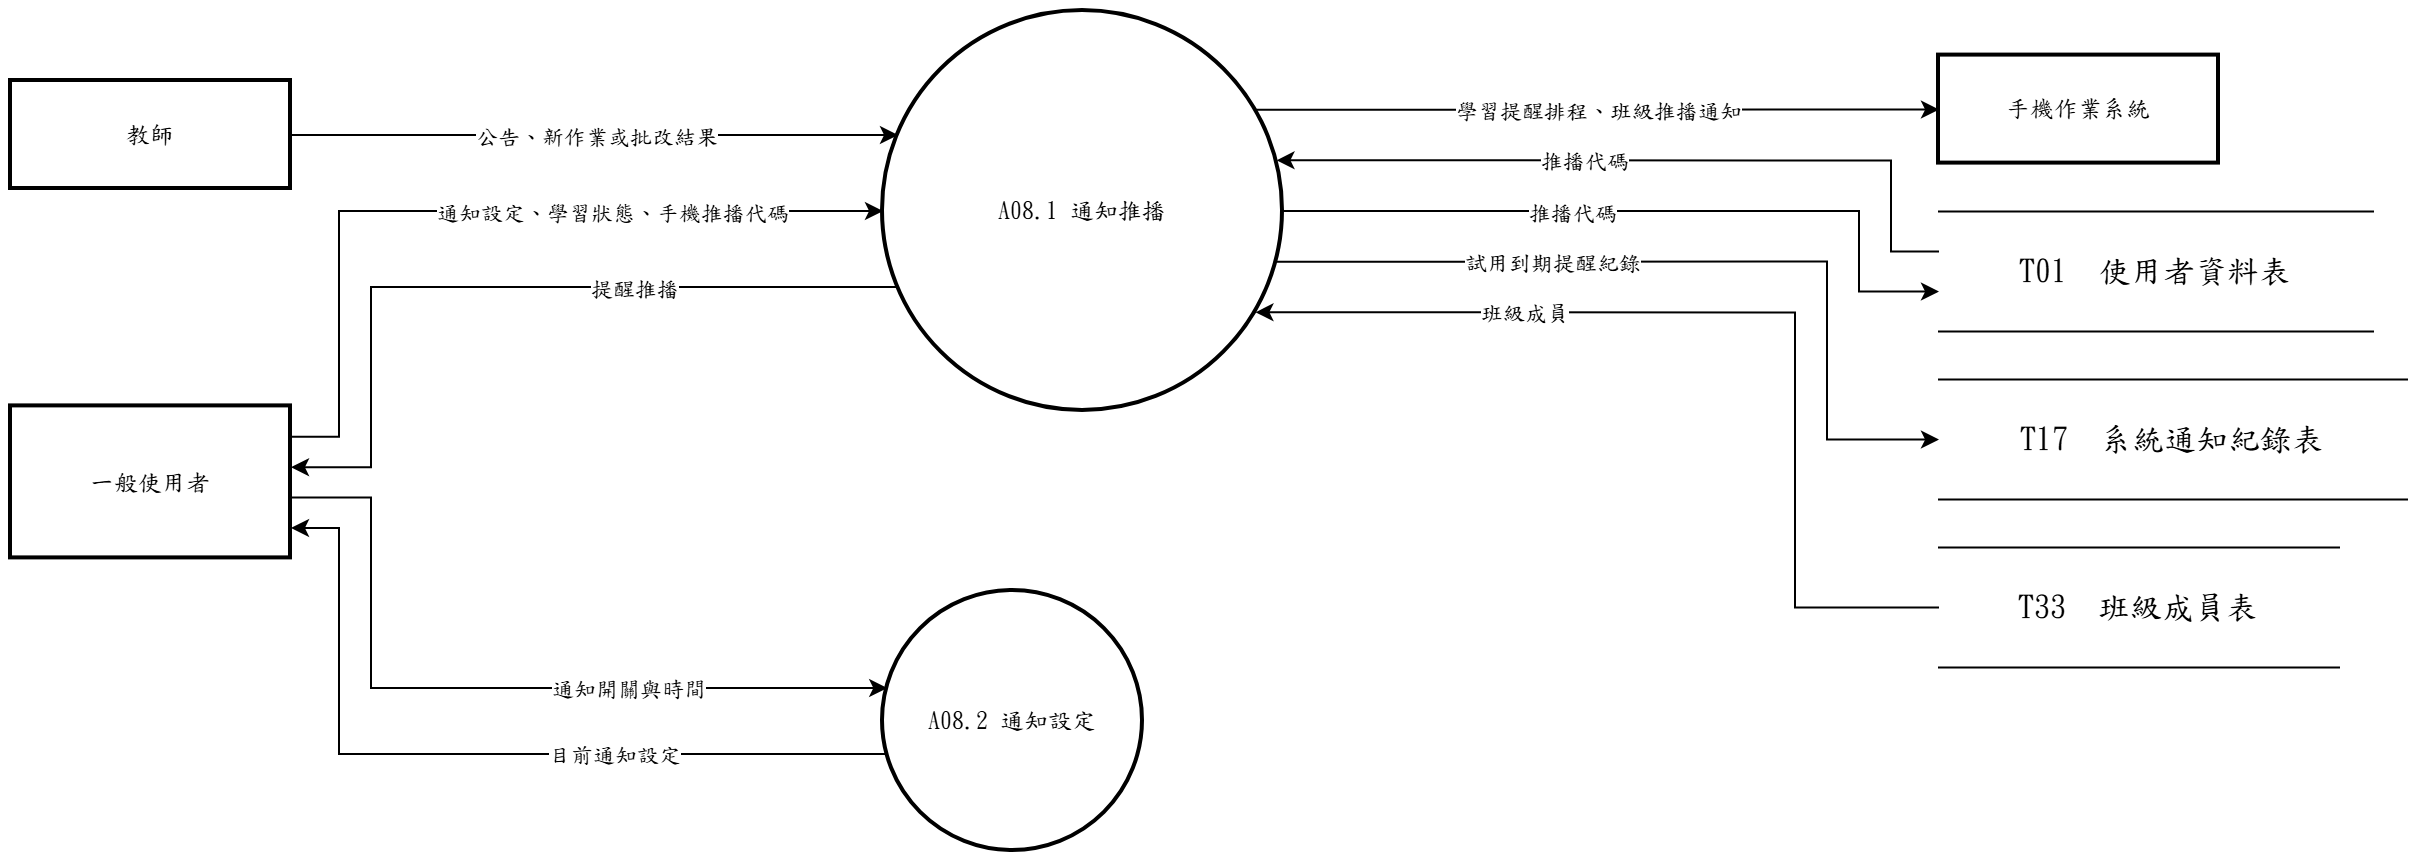

The diagram above was exported from draw.io. Its source (the exported page's mxGraphModel, read from the mxfile embedded in the PNG):
<mxGraphModel dx="1400" dy="900" grid="1" gridSize="10" guides="1" tooltips="1" connect="1" arrows="1" fold="1" page="1" pageScale="1" pageWidth="827" pageHeight="1169" math="0" shadow="0">
  <root>
    <mxCell id="0" />
    <mxCell id="1" parent="0" />
    <mxCell id="c1" value="A08.1 通知推播" style="ellipse;aspect=fixed;strokeWidth=2;whiteSpace=wrap;html=1;fontFamily=標楷體;" vertex="1" parent="1">
      <mxGeometry x="476.0" y="125.0" width="200" height="200" as="geometry" />
    </mxCell>
    <mxCell id="c2" value="A08.2 通知設定" style="ellipse;aspect=fixed;strokeWidth=2;whiteSpace=wrap;html=1;fontFamily=標楷體;" vertex="1" parent="1">
      <mxGeometry x="476.0" y="415.0" width="130" height="130" as="geometry" />
    </mxCell>
    <mxCell id="c3" value="教師" style="whiteSpace=wrap;strokeWidth=2;html=1;fontFamily=標楷體;" vertex="1" parent="1">
      <mxGeometry x="40.0" y="160.0" width="140" height="54" as="geometry" />
    </mxCell>
    <mxCell id="c4" value="一般使用者" style="whiteSpace=wrap;strokeWidth=2;html=1;fontFamily=標楷體;" vertex="1" parent="1">
      <mxGeometry x="40.0" y="322.7" width="140" height="76" as="geometry" />
    </mxCell>
    <mxCell id="c5" value="手機作業系統" style="whiteSpace=wrap;strokeWidth=2;html=1;fontFamily=標楷體;" vertex="1" parent="1">
      <mxGeometry x="1004.0" y="147.3" width="140" height="54" as="geometry" />
    </mxCell>
    <mxCell id="c6" value="T01  使用者資料表" style="shape=partialRectangle;whiteSpace=wrap;html=1;left=0;right=0;fontFamily=標楷體;fontSize=16;" vertex="1" parent="1">
      <mxGeometry x="1004.0" y="225.3" width="217" height="60" as="geometry" />
    </mxCell>
    <mxCell id="c7" value="T17  系統通知紀錄表" style="shape=partialRectangle;whiteSpace=wrap;html=1;left=0;right=0;fontFamily=標楷體;fontSize=16;" vertex="1" parent="1">
      <mxGeometry x="1004.0" y="309.3" width="234" height="60" as="geometry" />
    </mxCell>
    <mxCell id="c8" value="T33  班級成員表" style="shape=partialRectangle;whiteSpace=wrap;html=1;left=0;right=0;fontFamily=標楷體;fontSize=16;" vertex="1" parent="1">
      <mxGeometry x="1004.0" y="393.3" width="200" height="60" as="geometry" />
    </mxCell>
    <mxCell id="c9" style="edgeStyle=none;rounded=0;html=1;fontFamily=標楷體;endArrow=classic;exitX=1.0000;exitY=0.2000;exitDx=0;exitDy=0;exitPerimeter=0;entryX=0.0000;entryY=0.5000;entryDx=0;entryDy=0;entryPerimeter=0;" edge="1" parent="1" source="c4" target="c1">
      <mxGeometry relative="1" as="geometry">
        <Array as="points">
          <mxPoint x="204.0" y="337.9" />
          <mxPoint x="204.0" y="225.0" />
        </Array>
      </mxGeometry>
    </mxCell>
    <mxCell id="c10" value="通知設定、學習狀態、手機推播代碼" style="edgeLabel;html=1;align=center;verticalAlign=middle;resizable=0;points=[];fontFamily=標楷體;" vertex="1" connectable="0" parent="c9">
      <mxGeometry x="0.335" relative="1" as="geometry">
        <mxPoint as="offset" />
      </mxGeometry>
    </mxCell>
    <mxCell id="c11" style="edgeStyle=none;rounded=0;html=1;fontFamily=標楷體;endArrow=classic;exitX=1.0000;exitY=0.5000;exitDx=0;exitDy=0;exitPerimeter=0;entryX=0.0375;entryY=0.3100;entryDx=0;entryDy=0;entryPerimeter=0;" edge="1" parent="1" source="c3" target="c1">
      <mxGeometry relative="1" as="geometry">
        <Array as="points" />
      </mxGeometry>
    </mxCell>
    <mxCell id="c12" value="公告、新作業或批改結果" style="edgeLabel;html=1;align=center;verticalAlign=middle;resizable=0;points=[];fontFamily=標楷體;" vertex="1" connectable="0" parent="c11">
      <mxGeometry x="0.000" relative="1" as="geometry">
        <mxPoint as="offset" />
      </mxGeometry>
    </mxCell>
    <mxCell id="c13" style="edgeStyle=none;rounded=0;html=1;fontFamily=標楷體;endArrow=classic;exitX=0.0000;exitY=0.3333;exitDx=0;exitDy=0;exitPerimeter=0;entryX=0.9837;entryY=0.3733;entryDx=0;entryDy=0;entryPerimeter=0;" edge="1" parent="1" source="c6" target="c1">
      <mxGeometry relative="1" as="geometry">
        <Array as="points">
          <mxPoint x="980.0" y="245.3" />
          <mxPoint x="980.0" y="199.7" />
        </Array>
      </mxGeometry>
    </mxCell>
    <mxCell id="c14" value="推播代碼" style="edgeLabel;html=1;align=center;verticalAlign=middle;resizable=0;points=[];fontFamily=標楷體;" vertex="1" connectable="0" parent="c13">
      <mxGeometry x="0.185" relative="1" as="geometry">
        <mxPoint as="offset" />
      </mxGeometry>
    </mxCell>
    <mxCell id="c15" style="edgeStyle=none;rounded=0;html=1;fontFamily=標楷體;endArrow=classic;exitX=0.0000;exitY=0.5000;exitDx=0;exitDy=0;exitPerimeter=0;entryX=0.9311;entryY=0.7533;entryDx=0;entryDy=0;entryPerimeter=0;" edge="1" parent="1" source="c8" target="c1">
      <mxGeometry relative="1" as="geometry">
        <Array as="points">
          <mxPoint x="932.0" y="423.3" />
          <mxPoint x="932.0" y="275.7" />
        </Array>
      </mxGeometry>
    </mxCell>
    <mxCell id="c16" value="班級成員" style="edgeLabel;html=1;align=center;verticalAlign=middle;resizable=0;points=[];fontFamily=標楷體;" vertex="1" connectable="0" parent="c15">
      <mxGeometry x="0.449" relative="1" as="geometry">
        <mxPoint as="offset" />
      </mxGeometry>
    </mxCell>
    <mxCell id="c17" style="edgeStyle=none;rounded=0;html=1;fontFamily=標楷體;endArrow=classic;exitX=0.0375;exitY=0.6900;exitDx=0;exitDy=0;exitPerimeter=0;entryX=1.0000;entryY=0.4000;entryDx=0;entryDy=0;entryPerimeter=0;" edge="1" parent="1" source="c1" target="c4">
      <mxGeometry relative="1" as="geometry">
        <Array as="points">
          <mxPoint x="220.0" y="263.0" />
          <mxPoint x="220.0" y="353.1" />
        </Array>
      </mxGeometry>
    </mxCell>
    <mxCell id="c18" value="提醒推播" style="edgeLabel;html=1;align=center;verticalAlign=middle;resizable=0;points=[];fontFamily=標楷體;" vertex="1" connectable="0" parent="c17">
      <mxGeometry x="-0.331" relative="1" as="geometry">
        <mxPoint as="offset" />
      </mxGeometry>
    </mxCell>
    <mxCell id="c19" style="edgeStyle=none;rounded=0;html=1;fontFamily=標楷體;endArrow=classic;exitX=0.9311;exitY=0.2467;exitDx=0;exitDy=0;exitPerimeter=0;entryX=0.0000;entryY=0.5000;entryDx=0;entryDy=0;entryPerimeter=0;" edge="1" parent="1" source="c1" target="c5">
      <mxGeometry relative="1" as="geometry">
        <Array as="points" />
      </mxGeometry>
    </mxCell>
    <mxCell id="c20" value="學習提醒排程、班級推播通知" style="edgeLabel;html=1;align=center;verticalAlign=middle;resizable=0;points=[];fontFamily=標楷體;" vertex="1" connectable="0" parent="c19">
      <mxGeometry x="0.000" relative="1" as="geometry">
        <mxPoint as="offset" />
      </mxGeometry>
    </mxCell>
    <mxCell id="c21" style="edgeStyle=none;rounded=0;html=1;fontFamily=標楷體;endArrow=classic;exitX=0.9837;exitY=0.6267;exitDx=0;exitDy=0;exitPerimeter=0;entryX=0.0000;entryY=0.5000;entryDx=0;entryDy=0;entryPerimeter=0;" edge="1" parent="1" source="c1" target="c7">
      <mxGeometry relative="1" as="geometry">
        <Array as="points">
          <mxPoint x="948.0" y="250.3" />
          <mxPoint x="948.0" y="339.3" />
        </Array>
      </mxGeometry>
    </mxCell>
    <mxCell id="c22" value="試用到期提醒紀錄" style="edgeLabel;html=1;align=center;verticalAlign=middle;resizable=0;points=[];fontFamily=標楷體;" vertex="1" connectable="0" parent="c21">
      <mxGeometry x="-0.345" relative="1" as="geometry">
        <mxPoint as="offset" />
      </mxGeometry>
    </mxCell>
    <mxCell id="c23" style="edgeStyle=none;rounded=0;html=1;fontFamily=標楷體;endArrow=classic;exitX=1.0000;exitY=0.5000;exitDx=0;exitDy=0;exitPerimeter=0;entryX=0.0000;entryY=0.6667;entryDx=0;entryDy=0;entryPerimeter=0;" edge="1" parent="1" source="c1" target="c6">
      <mxGeometry relative="1" as="geometry">
        <Array as="points">
          <mxPoint x="964.0" y="225.0" />
          <mxPoint x="964.0" y="265.3" />
        </Array>
      </mxGeometry>
    </mxCell>
    <mxCell id="c24" value="推播代碼" style="edgeLabel;html=1;align=center;verticalAlign=middle;resizable=0;points=[];fontFamily=標楷體;" vertex="1" connectable="0" parent="c23">
      <mxGeometry x="-0.218" relative="1" as="geometry">
        <mxPoint as="offset" />
      </mxGeometry>
    </mxCell>
    <mxCell id="c25" style="edgeStyle=none;rounded=0;html=1;fontFamily=標楷體;endArrow=classic;exitX=1.0000;exitY=0.6000;exitDx=0;exitDy=0;exitPerimeter=0;entryX=0.0163;entryY=0.3733;entryDx=0;entryDy=0;entryPerimeter=0;" edge="1" parent="1" source="c4" target="c2">
      <mxGeometry relative="1" as="geometry">
        <Array as="points">
          <mxPoint x="220.0" y="368.3" />
          <mxPoint x="220.0" y="463.5" />
        </Array>
      </mxGeometry>
    </mxCell>
    <mxCell id="c26" value="通知開關與時間" style="edgeLabel;html=1;align=center;verticalAlign=middle;resizable=0;points=[];fontFamily=標楷體;" vertex="1" connectable="0" parent="c25">
      <mxGeometry x="0.344" relative="1" as="geometry">
        <mxPoint as="offset" />
      </mxGeometry>
    </mxCell>
    <mxCell id="c27" style="edgeStyle=none;rounded=0;html=1;fontFamily=標楷體;endArrow=classic;exitX=0.0163;exitY=0.6267;exitDx=0;exitDy=0;exitPerimeter=0;entryX=1.0000;entryY=0.8000;entryDx=0;entryDy=0;entryPerimeter=0;" edge="1" parent="1" source="c2" target="c4">
      <mxGeometry relative="1" as="geometry">
        <Array as="points">
          <mxPoint x="204.0" y="496.5" />
          <mxPoint x="204.0" y="383.5" />
        </Array>
      </mxGeometry>
    </mxCell>
    <mxCell id="c28" value="目前通知設定" style="edgeLabel;html=1;align=center;verticalAlign=middle;resizable=0;points=[];fontFamily=標楷體;" vertex="1" connectable="0" parent="c27">
      <mxGeometry x="-0.333" relative="1" as="geometry">
        <mxPoint as="offset" />
      </mxGeometry>
    </mxCell>
  </root>
</mxGraphModel>